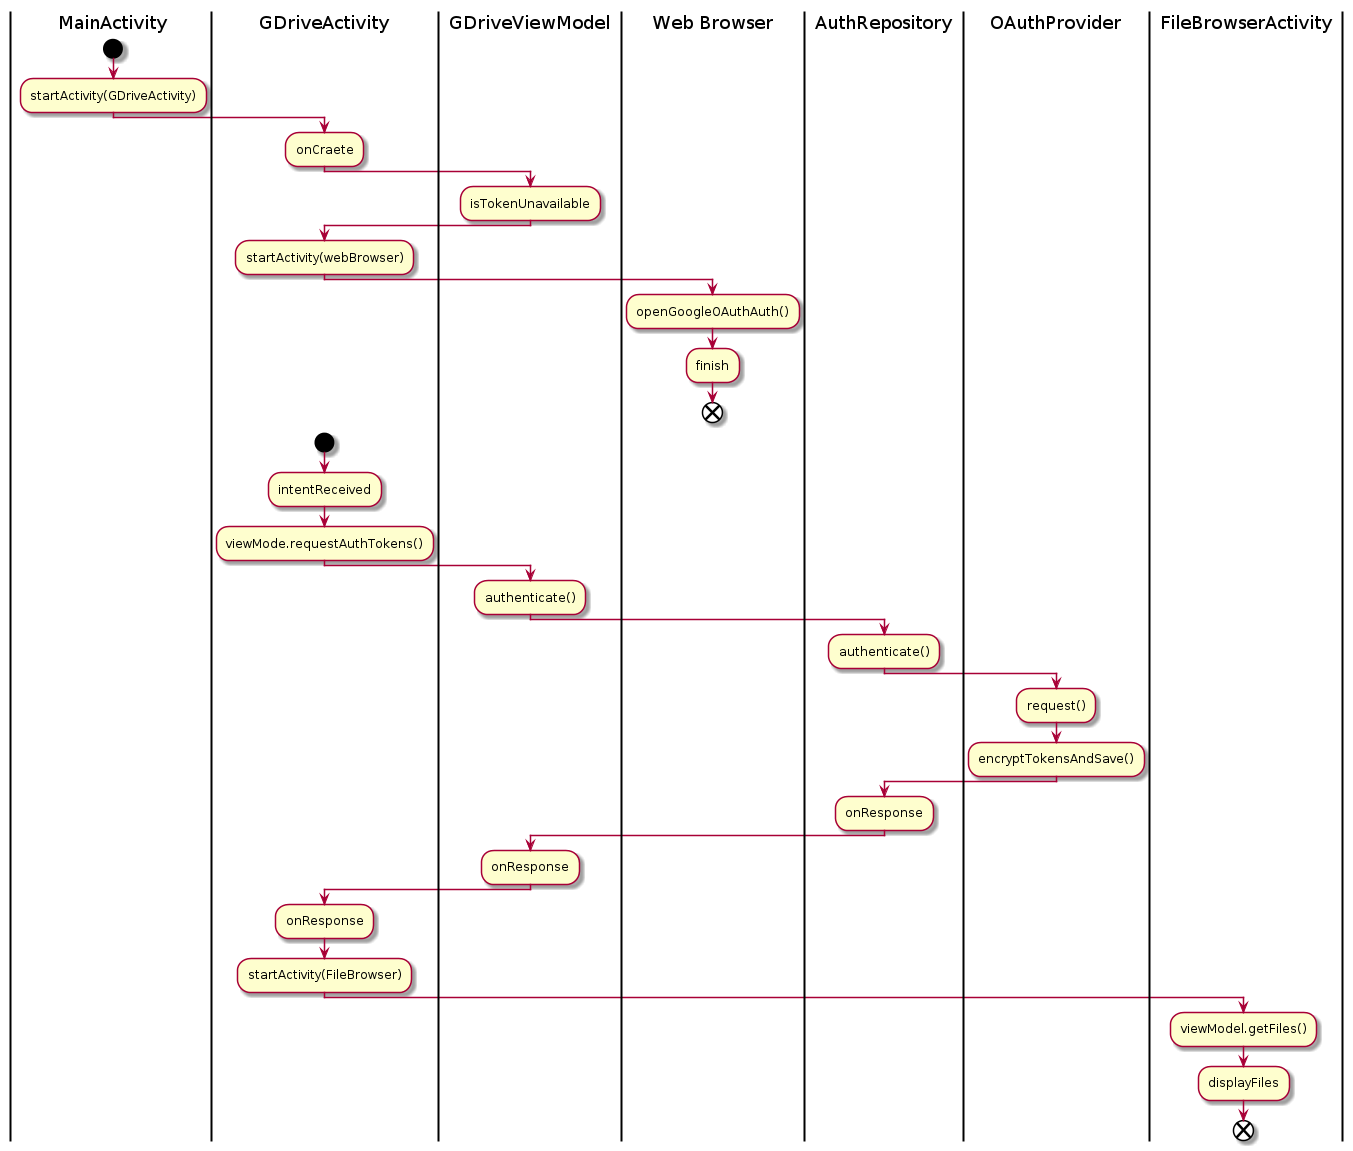

The diagram above was rendered by PlantUML. Its source (embedded in the PNG):
@startuml
| MainActivity |
start
:startActivity(GDriveActivity);
| GDriveActivity |
:onCraete;
| GDriveViewModel |
:isTokenUnavailable;
| GDriveActivity |
:startActivity(webBrowser);
| Web Browser |
:openGoogleOAuthAuth();
:finish;
end
| GDriveActivity |
start
:intentReceived;
:viewMode.requestAuthTokens();
| GDriveViewModel |
:authenticate();
| AuthRepository |
:authenticate();
| OAuthProvider |
:request();
:encryptTokensAndSave();
| AuthRepository |
:onResponse;
| GDriveViewModel |
:onResponse;
| GDriveActivity |
:onResponse;
:startActivity(FileBrowser);
| FileBrowserActivity|
:viewModel.getFiles();
:displayFiles;
end
@enduml